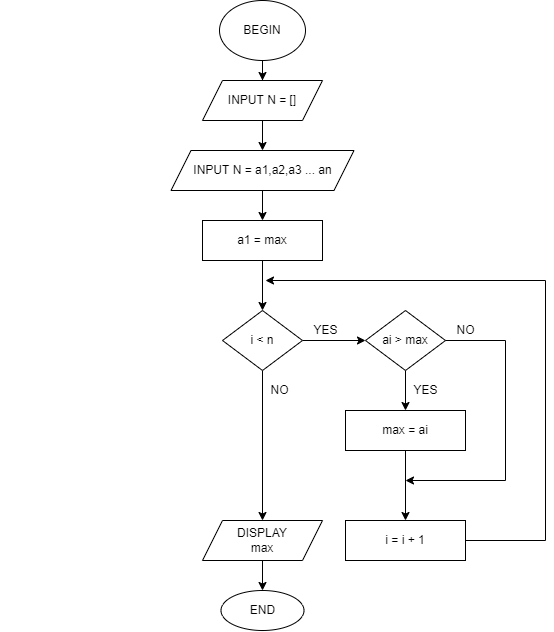

The diagram above was exported from draw.io. Its source (the exported page's mxGraphModel, read from the mxfile embedded in the PNG):
<mxGraphModel dx="723" dy="375" grid="1" gridSize="10" guides="1" tooltips="1" connect="1" arrows="1" fold="1" page="1" pageScale="1" pageWidth="827" pageHeight="1169" math="0" shadow="0">
  <root>
    <mxCell id="WIyWlLk6GJQsqaUBKTNV-0" />
    <mxCell id="WIyWlLk6GJQsqaUBKTNV-1" parent="WIyWlLk6GJQsqaUBKTNV-0" />
    <mxCell id="NljV-q18QCsNpEGL3wy5-2" value="" style="edgeStyle=orthogonalEdgeStyle;rounded=0;orthogonalLoop=1;jettySize=auto;html=1;" edge="1" parent="WIyWlLk6GJQsqaUBKTNV-1" source="NljV-q18QCsNpEGL3wy5-0" target="NljV-q18QCsNpEGL3wy5-1">
      <mxGeometry relative="1" as="geometry" />
    </mxCell>
    <mxCell id="NljV-q18QCsNpEGL3wy5-0" value="BEGIN" style="ellipse;whiteSpace=wrap;html=1;" vertex="1" parent="WIyWlLk6GJQsqaUBKTNV-1">
      <mxGeometry x="354" y="40" width="86" height="60" as="geometry" />
    </mxCell>
    <mxCell id="NljV-q18QCsNpEGL3wy5-4" value="" style="edgeStyle=orthogonalEdgeStyle;rounded=0;orthogonalLoop=1;jettySize=auto;html=1;" edge="1" parent="WIyWlLk6GJQsqaUBKTNV-1" source="NljV-q18QCsNpEGL3wy5-1" target="NljV-q18QCsNpEGL3wy5-3">
      <mxGeometry relative="1" as="geometry" />
    </mxCell>
    <mxCell id="NljV-q18QCsNpEGL3wy5-1" value="INPUT N =&amp;nbsp;[]" style="shape=parallelogram;perimeter=parallelogramPerimeter;whiteSpace=wrap;html=1;fixedSize=1;" vertex="1" parent="WIyWlLk6GJQsqaUBKTNV-1">
      <mxGeometry x="337" y="120" width="120" height="40" as="geometry" />
    </mxCell>
    <mxCell id="NljV-q18QCsNpEGL3wy5-8" value="" style="edgeStyle=orthogonalEdgeStyle;rounded=0;orthogonalLoop=1;jettySize=auto;html=1;" edge="1" parent="WIyWlLk6GJQsqaUBKTNV-1" source="NljV-q18QCsNpEGL3wy5-3" target="NljV-q18QCsNpEGL3wy5-7">
      <mxGeometry relative="1" as="geometry" />
    </mxCell>
    <mxCell id="NljV-q18QCsNpEGL3wy5-3" value="INPUT N = a1,a2,a3 ... an" style="shape=parallelogram;perimeter=parallelogramPerimeter;whiteSpace=wrap;html=1;fixedSize=1;" vertex="1" parent="WIyWlLk6GJQsqaUBKTNV-1">
      <mxGeometry x="305.5" y="190" width="183" height="40" as="geometry" />
    </mxCell>
    <mxCell id="NljV-q18QCsNpEGL3wy5-10" value="" style="edgeStyle=orthogonalEdgeStyle;rounded=0;orthogonalLoop=1;jettySize=auto;html=1;" edge="1" parent="WIyWlLk6GJQsqaUBKTNV-1" source="NljV-q18QCsNpEGL3wy5-7" target="NljV-q18QCsNpEGL3wy5-9">
      <mxGeometry relative="1" as="geometry" />
    </mxCell>
    <mxCell id="NljV-q18QCsNpEGL3wy5-7" value="a1 = max" style="whiteSpace=wrap;html=1;" vertex="1" parent="WIyWlLk6GJQsqaUBKTNV-1">
      <mxGeometry x="337" y="260" width="120" height="40" as="geometry" />
    </mxCell>
    <mxCell id="NljV-q18QCsNpEGL3wy5-12" value="" style="edgeStyle=orthogonalEdgeStyle;rounded=0;orthogonalLoop=1;jettySize=auto;html=1;" edge="1" parent="WIyWlLk6GJQsqaUBKTNV-1" source="NljV-q18QCsNpEGL3wy5-9" target="NljV-q18QCsNpEGL3wy5-11">
      <mxGeometry relative="1" as="geometry" />
    </mxCell>
    <mxCell id="NljV-q18QCsNpEGL3wy5-18" value="" style="edgeStyle=orthogonalEdgeStyle;rounded=0;orthogonalLoop=1;jettySize=auto;html=1;" edge="1" parent="WIyWlLk6GJQsqaUBKTNV-1" source="NljV-q18QCsNpEGL3wy5-9" target="NljV-q18QCsNpEGL3wy5-17">
      <mxGeometry relative="1" as="geometry" />
    </mxCell>
    <mxCell id="NljV-q18QCsNpEGL3wy5-9" value="i &amp;lt; n" style="rhombus;whiteSpace=wrap;html=1;" vertex="1" parent="WIyWlLk6GJQsqaUBKTNV-1">
      <mxGeometry x="357" y="350" width="80" height="60" as="geometry" />
    </mxCell>
    <mxCell id="NljV-q18QCsNpEGL3wy5-14" value="" style="edgeStyle=orthogonalEdgeStyle;rounded=0;orthogonalLoop=1;jettySize=auto;html=1;" edge="1" parent="WIyWlLk6GJQsqaUBKTNV-1" source="NljV-q18QCsNpEGL3wy5-11" target="NljV-q18QCsNpEGL3wy5-13">
      <mxGeometry relative="1" as="geometry" />
    </mxCell>
    <mxCell id="NljV-q18QCsNpEGL3wy5-11" value="ai &amp;gt; max" style="rhombus;whiteSpace=wrap;html=1;" vertex="1" parent="WIyWlLk6GJQsqaUBKTNV-1">
      <mxGeometry x="500" y="350" width="80" height="60" as="geometry" />
    </mxCell>
    <mxCell id="NljV-q18QCsNpEGL3wy5-16" value="" style="edgeStyle=orthogonalEdgeStyle;rounded=0;orthogonalLoop=1;jettySize=auto;html=1;" edge="1" parent="WIyWlLk6GJQsqaUBKTNV-1" source="NljV-q18QCsNpEGL3wy5-13" target="NljV-q18QCsNpEGL3wy5-15">
      <mxGeometry relative="1" as="geometry" />
    </mxCell>
    <mxCell id="NljV-q18QCsNpEGL3wy5-13" value="max = ai" style="whiteSpace=wrap;html=1;" vertex="1" parent="WIyWlLk6GJQsqaUBKTNV-1">
      <mxGeometry x="480" y="450" width="120" height="40" as="geometry" />
    </mxCell>
    <mxCell id="NljV-q18QCsNpEGL3wy5-15" value="i = i + 1" style="whiteSpace=wrap;html=1;" vertex="1" parent="WIyWlLk6GJQsqaUBKTNV-1">
      <mxGeometry x="480" y="560" width="120" height="40" as="geometry" />
    </mxCell>
    <mxCell id="NljV-q18QCsNpEGL3wy5-24" value="" style="edgeStyle=orthogonalEdgeStyle;rounded=0;orthogonalLoop=1;jettySize=auto;html=1;" edge="1" parent="WIyWlLk6GJQsqaUBKTNV-1" source="NljV-q18QCsNpEGL3wy5-17" target="NljV-q18QCsNpEGL3wy5-23">
      <mxGeometry relative="1" as="geometry" />
    </mxCell>
    <mxCell id="NljV-q18QCsNpEGL3wy5-17" value="DISPLAY&lt;br&gt;max" style="shape=parallelogram;perimeter=parallelogramPerimeter;whiteSpace=wrap;html=1;fixedSize=1;" vertex="1" parent="WIyWlLk6GJQsqaUBKTNV-1">
      <mxGeometry x="337" y="560" width="120" height="40" as="geometry" />
    </mxCell>
    <mxCell id="NljV-q18QCsNpEGL3wy5-19" value="" style="endArrow=classic;html=1;rounded=0;exitX=1;exitY=0.5;exitDx=0;exitDy=0;" edge="1" parent="WIyWlLk6GJQsqaUBKTNV-1" source="NljV-q18QCsNpEGL3wy5-15">
      <mxGeometry width="50" height="50" relative="1" as="geometry">
        <mxPoint x="630" y="530" as="sourcePoint" />
        <mxPoint x="400" y="320" as="targetPoint" />
        <Array as="points">
          <mxPoint x="680" y="580" />
          <mxPoint x="680" y="320" />
        </Array>
      </mxGeometry>
    </mxCell>
    <mxCell id="NljV-q18QCsNpEGL3wy5-22" value="" style="endArrow=classic;html=1;rounded=0;" edge="1" parent="WIyWlLk6GJQsqaUBKTNV-1" source="NljV-q18QCsNpEGL3wy5-11">
      <mxGeometry width="50" height="50" relative="1" as="geometry">
        <mxPoint x="600" y="420" as="sourcePoint" />
        <mxPoint x="540" y="520" as="targetPoint" />
        <Array as="points">
          <mxPoint x="640" y="380" />
          <mxPoint x="640" y="520" />
        </Array>
      </mxGeometry>
    </mxCell>
    <mxCell id="NljV-q18QCsNpEGL3wy5-23" value="END" style="ellipse;whiteSpace=wrap;html=1;" vertex="1" parent="WIyWlLk6GJQsqaUBKTNV-1">
      <mxGeometry x="355.5" y="630" width="83" height="40" as="geometry" />
    </mxCell>
    <mxCell id="NljV-q18QCsNpEGL3wy5-27" value="YES" style="text;html=1;align=center;verticalAlign=middle;resizable=0;points=[];autosize=1;strokeColor=none;fillColor=none;" vertex="1" parent="WIyWlLk6GJQsqaUBKTNV-1">
      <mxGeometry x="440" y="360" width="40" height="20" as="geometry" />
    </mxCell>
    <mxCell id="NljV-q18QCsNpEGL3wy5-28" value="NO" style="text;html=1;align=center;verticalAlign=middle;resizable=0;points=[];autosize=1;strokeColor=none;fillColor=none;" vertex="1" parent="WIyWlLk6GJQsqaUBKTNV-1">
      <mxGeometry x="399" y="420" width="30" height="20" as="geometry" />
    </mxCell>
    <mxCell id="NljV-q18QCsNpEGL3wy5-29" value="YES" style="text;html=1;align=center;verticalAlign=middle;resizable=0;points=[];autosize=1;strokeColor=none;fillColor=none;" vertex="1" parent="WIyWlLk6GJQsqaUBKTNV-1">
      <mxGeometry x="540" y="420" width="40" height="20" as="geometry" />
    </mxCell>
    <mxCell id="NljV-q18QCsNpEGL3wy5-30" value="NO" style="text;html=1;align=center;verticalAlign=middle;resizable=0;points=[];autosize=1;strokeColor=none;fillColor=none;" vertex="1" parent="WIyWlLk6GJQsqaUBKTNV-1">
      <mxGeometry x="585" y="360" width="30" height="20" as="geometry" />
    </mxCell>
    <mxCell id="NljV-q18QCsNpEGL3wy5-31" value="&lt;div style=&quot;text-align: left&quot;&gt;&lt;/div&gt;" style="text;html=1;align=center;verticalAlign=middle;resizable=0;points=[];autosize=1;strokeColor=none;fillColor=none;" vertex="1" parent="WIyWlLk6GJQsqaUBKTNV-1">
      <mxGeometry x="135" y="230" width="20" height="10" as="geometry" />
    </mxCell>
  </root>
</mxGraphModel>